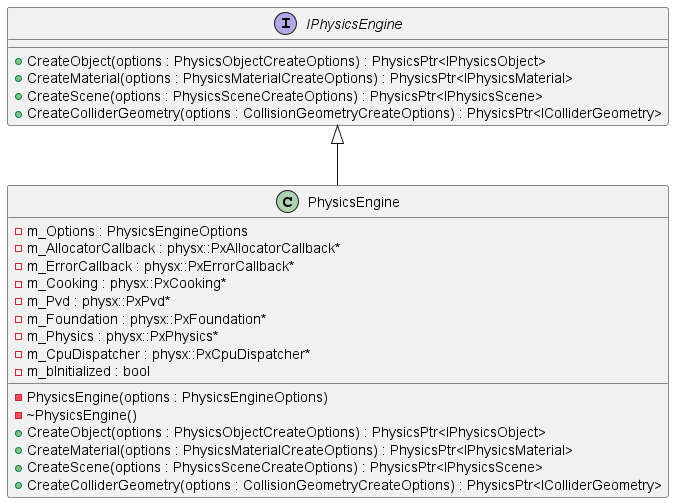

The diagram above was rendered by PlantUML. Its source (embedded in the PNG):
@startuml PhysicsEngineDiagram

interface IPhysicsEngine {
  + CreateObject(options : PhysicsObjectCreateOptions) : PhysicsPtr<IPhysicsObject>
  + CreateMaterial(options : PhysicsMaterialCreateOptions) : PhysicsPtr<IPhysicsMaterial>
  + CreateScene(options : PhysicsSceneCreateOptions) : PhysicsPtr<IPhysicsScene>
  + CreateColliderGeometry(options : CollisionGeometryCreateOptions) : PhysicsPtr<IColliderGeometry>
}

class PhysicsEngine {
  - PhysicsEngine(options : PhysicsEngineOptions)
  - ~PhysicsEngine()
  + CreateObject(options : PhysicsObjectCreateOptions) : PhysicsPtr<IPhysicsObject>
  + CreateMaterial(options : PhysicsMaterialCreateOptions) : PhysicsPtr<IPhysicsMaterial>
  + CreateScene(options : PhysicsSceneCreateOptions) : PhysicsPtr<IPhysicsScene>
  + CreateColliderGeometry(options : CollisionGeometryCreateOptions) : PhysicsPtr<IColliderGeometry>
  - m_Options : PhysicsEngineOptions
  - m_AllocatorCallback : physx::PxAllocatorCallback*
  - m_ErrorCallback : physx::PxErrorCallback*
  - m_Cooking : physx::PxCooking*
  - m_Pvd : physx::PxPvd*
  - m_Foundation : physx::PxFoundation*
  - m_Physics : physx::PxPhysics*
  - m_CpuDispatcher : physx::PxCpuDispatcher*
  - m_bInitialized : bool
}

IPhysicsEngine <|-- PhysicsEngine

@enduml